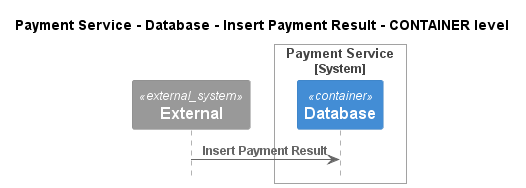

The diagram above was rendered by PlantUML. Its source (embedded in the PNG):
@startuml
!pragma layout smetana
!include ..\..\..\..\..\..\.c4s\C4_Sequence.puml

title Payment Service - Database - Insert Payment Result - CONTAINER level

System_Ext(C4InterFlow.SoftwareSystems.ExternalSystem, "External", "")

System_Boundary(ECommercePlatform.SoftwareSystems.PaymentService, "Payment Service")
    Container(ECommercePlatform.SoftwareSystems.PaymentService.Containers.Database, "Database", "", "")
Boundary_End()

Rel(C4InterFlow.SoftwareSystems.ExternalSystem, ECommercePlatform.SoftwareSystems.PaymentService.Containers.Database, "Insert Payment Result")


@enduml